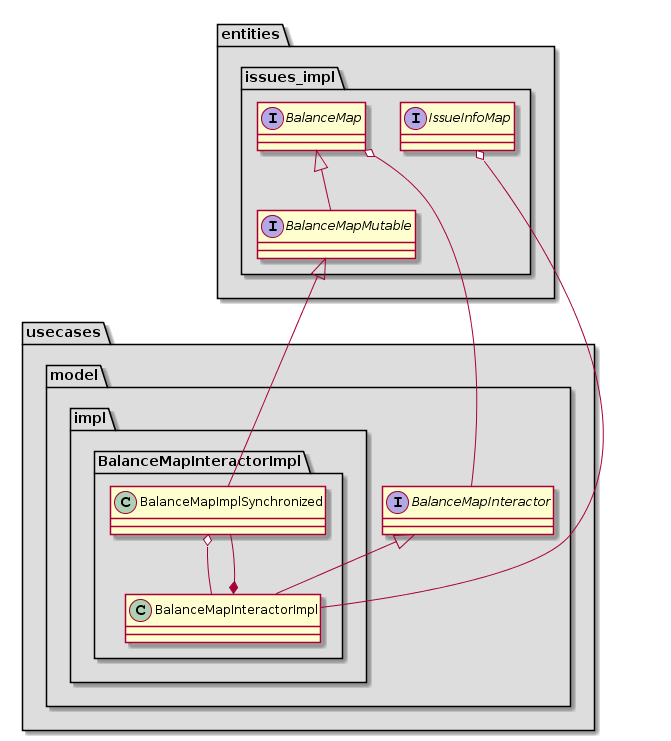

The diagram above was rendered by PlantUML. Its source (embedded in the PNG):
@startuml
namespace entities #DDDDDD {

}
namespace entities.issues_impl #DDDDDD {
interface BalanceMap
interface BalanceMapMutable
interface IssueInfoMap

BalanceMap<|-- BalanceMapMutable

}



namespace usecases #DDDDDD {
}


namespace usecases.model #DDDDDD {
interface BalanceMapInteractor

entities.issues_impl.BalanceMap o--BalanceMapInteractor
}

namespace usecases.model.impl #DDDDDD {
}
namespace usecases.model.impl.BalanceMapInteractorImpl #DDDDDD {
class BalanceMapInteractorImpl
class BalanceMapImplSynchronized

usecases.model.BalanceMapInteractor<|--BalanceMapInteractorImpl
entities.issues_impl.BalanceMapMutable<|--BalanceMapImplSynchronized

BalanceMapImplSynchronized o-- BalanceMapInteractorImpl
BalanceMapImplSynchronized --* BalanceMapInteractorImpl
entities.issues_impl.IssueInfoMap o-- BalanceMapInteractorImpl


}
@enduml